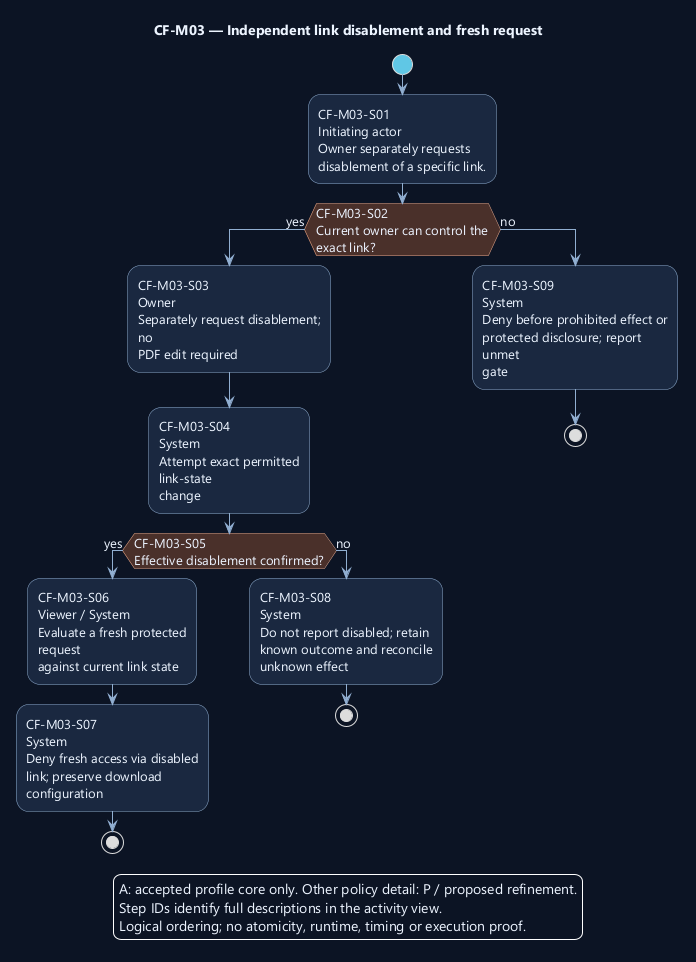

The diagram above was rendered by PlantUML. Its source (embedded in the PNG):
@startuml
' OWNER-MVP-2026-11-04 review: MVP core / cross-cutting. Core presentation/application/files or shared authority/recovery invariant remains applicable.
skinparam backgroundColor #0D1525
skinparam defaultFontColor #EDF4FF
skinparam defaultFontName Segoe UI
skinparam defaultFontSize 13
skinparam shadowing false
skinparam ArrowColor #91AED1
skinparam activityBackgroundColor #1A2940
skinparam activityBorderColor #91AED1
skinparam activityDiamondBackgroundColor #4A302B
skinparam activityDiamondBorderColor #F1AD8A
skinparam activityStartColor #60C7E5
skinparam activityEndColor #60C7E5
skinparam wrapWidth 190
skinparam maxMessageSize 180

title CF-M03 — Independent link disablement and fresh request
start
:CF-M03-S01\nInitiating actor\nOwner separately requests\ndisablement of a specific link.;
if (CF-M03-S02\nCurrent owner can control the\nexact link?) then (yes)
:CF-M03-S03\nOwner\nSeparately request disablement; no\nPDF edit required;
:CF-M03-S04\nSystem\nAttempt exact permitted link-state\nchange;
if (CF-M03-S05\nEffective disablement confirmed?) then (yes)
:CF-M03-S06\nViewer / System\nEvaluate a fresh protected request\nagainst current link state;
:CF-M03-S07\nSystem\nDeny fresh access via disabled\nlink; preserve download\nconfiguration;
stop
else (no)
:CF-M03-S08\nSystem\nDo not report disabled; retain\nknown outcome and reconcile\nunknown effect;
stop
endif
else (no)
:CF-M03-S09\nSystem\nDeny before prohibited effect or\nprotected disclosure; report unmet\ngate;
stop
endif
legend bottom
A: accepted profile core only. Other policy detail: P / proposed refinement.
Step IDs identify full descriptions in the activity view.
Logical ordering; no atomicity, runtime, timing or execution proof.
endlegend
@enduml